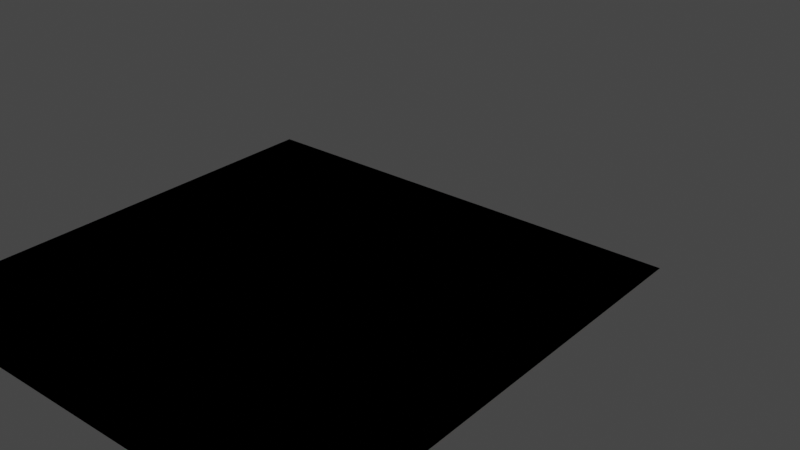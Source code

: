 # Source: plane.blend  (saved by Blender 3.3.6; exported with 4.5.12 LTS)
import bpy
from mathutils import Matrix  # noqa: F401  (used for matrix-valued properties, if any)

bpy.ops.wm.read_factory_settings(use_empty=True)
scene = bpy.context.scene
scene.name = 'Scene'

# ---- images (referenced by path relative to the original .blend; pixels are not part of the script)
import os
ASSET_DIR = os.environ.get("B2B_ASSET_DIR", "")  # directory of the original .blend (textures are referenced by path, not embedded)
HERE = os.path.dirname(os.path.abspath(__file__))  # packed textures are extracted next to this script under _unpacked/

def load_image(name, relpath, width, height, colorspace="sRGB"):
    """Load a texture the original file referenced (path relative to the .blend, or extracted next to this script)."""
    p = next((c for c in (os.path.join(HERE, relpath), os.path.join(ASSET_DIR, relpath)) if relpath and os.path.exists(c)), "")
    if p:
        img = bpy.data.images.load(p, check_existing=True)
        img.name = name
    else:  # same state as the original file: an image datablock whose file is absent (Cycles renders it pink)
        img = bpy.data.images.new(name, width, height)
        img.source = "FILE"
        img.filepath = "//" + (relpath or name)
    img.colorspace_settings.name = colorspace
    return img
img_testgrid_color_tga = load_image('testgrid_color.tga', 'testgrid_color.tga', 1024, 1024, 'sRGB')

# ---- materials (node trees are filled in below, after node groups)
mat_dev_helper_testgrid_vmat = bpy.data.materials.new('dev/helper/testgrid.vmat')
mat_dev_helper_testgrid_vmat.use_transparent_shadow = False

# ---- node groups
ng_auto_smooth = bpy.data.node_groups.new('Auto Smooth', 'GeometryNodeTree')
_s = ng_auto_smooth.interface.new_socket(name='Geometry', in_out='OUTPUT', socket_type='NodeSocketGeometry')
_s = ng_auto_smooth.interface.new_socket(name='Geometry', in_out='INPUT', socket_type='NodeSocketGeometry')
_s = ng_auto_smooth.interface.new_socket(name='Angle', in_out='INPUT', socket_type='NodeSocketFloat')
_s.subtype = 'ANGLE'
_s.min_value = 0.0
_s.max_value = 3.142
ng_auto_smooth.is_modifier = True
_N = ng_auto_smooth.nodes; _L = ng_auto_smooth.links
n0 = _N.new('NodeGroupOutput'); n0.name = 'Group Output'; n0.location = (480, -100)
n1 = _N.new('NodeGroupInput'); n1.name = 'Group Input'; n1.location = (-420, -300)
n2 = _N.new('NodeGroupInput'); n2.name = 'Group Input.001'; n2.location = (-60, -100)
n3 = _N.new('GeometryNodeSetShadeSmooth'); n3.name = 'Set Shade Smooth'; n3.location = (120, -100)
n3.domain = 'EDGE'
n4 = _N.new('GeometryNodeSetShadeSmooth'); n4.name = 'Set Shade Smooth.001'; n4.location = (300, -100)
n5 = _N.new('GeometryNodeInputMeshEdgeAngle'); n5.name = 'Edge Angle'; n5.location = (-420, -220)
n6 = _N.new('GeometryNodeInputEdgeSmooth'); n6.name = 'Is Edge Smooth'; n6.location = (-60, -160)
n7 = _N.new('GeometryNodeInputShadeSmooth'); n7.name = 'Is Face Smooth'; n7.location = (-240, -340)
n8 = _N.new('FunctionNodeBooleanMath'); n8.name = 'Boolean Math'; n8.location = (-60, -220)
n9 = _N.new('FunctionNodeCompare'); n9.name = 'Compare'; n9.location = (-240, -180)
n9.operation = 'LESS_EQUAL'
_L.new(n5.outputs[0], n9.inputs[0])
_L.new(n4.outputs[0], n0.inputs[0])
_L.new(n1.outputs[1], n9.inputs[1])
_L.new(n9.outputs[0], n8.inputs[0])
_L.new(n7.outputs[0], n8.inputs[1])
_L.new(n2.outputs[0], n3.inputs[0])
_L.new(n6.outputs[0], n3.inputs[1])
_L.new(n3.outputs[0], n4.inputs[0])
_L.new(n8.outputs[0], n3.inputs[2])
n0.is_active_output = True

# ---- material node trees
mat_dev_helper_testgrid_vmat.use_nodes = True; mat_dev_helper_testgrid_vmat.node_tree.nodes.clear()
_N = mat_dev_helper_testgrid_vmat.node_tree.nodes; _L = mat_dev_helper_testgrid_vmat.node_tree.links
n0 = _N.new('ShaderNodeOutputMaterial'); n0.name = 'Material Output'; n0.location = (300, 300)
n1 = _N.new('ShaderNodeBsdfDiffuse'); n1.name = 'Diffuse BSDF'; n1.location = (10, 300)
n2 = _N.new('ShaderNodeTexImage'); n2.name = 'Image Texture'; n2.location = (-280, 280)
n2.image = img_testgrid_color_tga
_L.new(n1.outputs[0], n0.inputs[0])
_L.new(n2.outputs[0], n1.inputs[0])
n0.is_active_output = True

# ---- world
world_world = bpy.data.worlds.new('World'); scene.world = world_world
world_world.use_nodes = True; world_world.node_tree.nodes.clear()
_N = world_world.node_tree.nodes; _L = world_world.node_tree.links
n0 = _N.new('ShaderNodeOutputWorld'); n0.name = 'World Output'; n0.location = (300, 300)
n1 = _N.new('ShaderNodeBackground'); n1.name = 'Background'; n1.location = (10, 300)
n1.inputs[0].default_value = (0.05088, 0.05088, 0.05088, 1.0)
_L.new(n1.outputs[0], n0.inputs[0])
n0.is_active_output = True
world_world.color = (0.05088, 0.05088, 0.05088)
world_world.use_sun_shadow = False
world_world.sun_shadow_jitter_overblur = 0.0

# ---- meshes
me_plane = bpy.data.meshes.new('Plane')
me_plane.from_pydata([(-1.0, 0.0, -1.0), (-1.0, 0.0, 1.0), (-1.0, 0.0, -1.0), (-1.0, 0.0, 1.0), (1.0, 0.0, -1.0), (1.0, 0.0, 1.0), (1.0, 0.0, -1.0), (1.0, 0.0, 1.0)], [], [(2, 3, 7, 6), (4, 5, 1, 0)])
me_plane.polygons.foreach_set('use_smooth', [True] * 2)
_uv = me_plane.uv_layers.new(name='UVMap')
_uv.uv.foreach_set('vector', [0.0, 1.0, 2.384e-07, 0.0, 1.0, 2.384e-07, 1.0, 1.0, 1.0, 1.192e-07, 1.0, 1.0, 0.0, 1.0, 1.192e-07, 0.0])
me_plane.materials.append(mat_dev_helper_testgrid_vmat)
me_plane.update()
arm_skeleton = bpy.data.armatures.new('Skeleton')  # bones are not reproduced

# ---- objects
ob_plane = bpy.data.objects.new('Plane', me_plane)
ob_skeleton = bpy.data.objects.new('Skeleton', arm_skeleton)

# ---- transforms, parenting, visibility, modifiers, constraints
ob_plane.parent = ob_skeleton
ob_plane.matrix_parent_inverse = Matrix(((1.0, -0.0, 0.0, -0.0), (-0.0, 0.0, 1.0, -1.0), (0.0, -1.0, 0.0, -0.0), (0.0, 0.0, -0.0, 1.0)))
ob_plane.location = (0.0, 0.0, 0.0)
ob_plane.delta_scale = (1.563, 1.562, 1.562)
_m = ob_plane.modifiers.new('Auto Smooth', 'NODES')
_m.node_group = ng_auto_smooth
_gi = [s.identifier for s in ng_auto_smooth.interface.items_tree if s.item_type == 'SOCKET' and s.in_out == 'INPUT']
_m[_gi[1]] = 0.5236  # Angle
ob_skeleton.location = (0.0, 0.0, 0.0)

# ---- collection membership
scene.collection.objects.link(ob_plane)
scene.collection.objects.link(ob_skeleton)

# ---- scene / render settings (as saved in the file)
scene.frame_start = 0; scene.frame_end = 48; scene.frame_set(0)
scene.render.engine = 'BLENDER_EEVEE_NEXT'
scene.cycles.sampling_pattern = 'TABULATED_SOBOL'
scene.cycles.use_light_tree = False
scene.view_settings.view_transform = 'Filmic'
bpy.context.view_layer.update()

# ---- added for rendering (the .blend has no active camera and no usable light): camera, sun
cam_auto = bpy.data.cameras.new('AutoCamera')
cam_auto.lens = 50.0
cam_auto.sensor_width = 36.0
cam_auto.clip_end = 1000.0
ob_auto_camera = bpy.data.objects.new('AutoCamera', cam_auto)
scene.collection.objects.link(ob_auto_camera)
ob_auto_camera.location = (4.08895, -4.90674, 3.27116)
ob_auto_camera.rotation_euler = (1.09748, -7.21219e-08, 0.694738)
scene.camera = ob_auto_camera
light_auto_sun = bpy.data.lights.new('AutoSun', 'SUN')
light_auto_sun.energy = 3.0
light_auto_sun.angle = 0.0523599
ob_auto_sun = bpy.data.objects.new('AutoSun', light_auto_sun)
scene.collection.objects.link(ob_auto_sun)
ob_auto_sun.rotation_euler = (0.872665, 0.174533, 0.523599)
bpy.context.view_layer.update()
